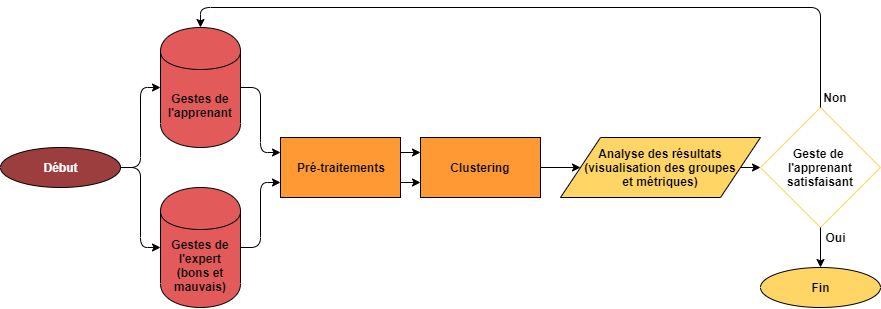

The diagram above was exported from draw.io. Its source (the exported page's mxGraphModel, read from the mxfile embedded in the PNG):
<mxGraphModel dx="1185" dy="557" grid="1" gridSize="10" guides="1" tooltips="1" connect="1" arrows="1" fold="1" page="1" pageScale="1" pageWidth="826" pageHeight="1169" math="0" shadow="0">
  <root>
    <mxCell id="0" />
    <mxCell id="1" parent="0" />
    <mxCell id="otZgtWEZGW6rydAFXvrP-1" value="Geste de &lt;br&gt;l'apprenant satisfaisant" style="rhombus;whiteSpace=wrap;html=1;fillColor=none;strokeColor=#FFD666;fontStyle=1" vertex="1" parent="1">
      <mxGeometry x="770" y="110" width="120" height="120" as="geometry" />
    </mxCell>
    <mxCell id="otZgtWEZGW6rydAFXvrP-2" value="Analyse des résultats&lt;br style=&quot;font-size: 12px;&quot;&gt;(visualisation des groupes &lt;br style=&quot;font-size: 12px;&quot;&gt;et métriques)" style="shape=parallelogram;perimeter=parallelogramPerimeter;whiteSpace=wrap;html=1;fillColor=#FFD666;fontSize=12;fontStyle=1" vertex="1" parent="1">
      <mxGeometry x="570" y="140" width="200" height="60" as="geometry" />
    </mxCell>
    <mxCell id="otZgtWEZGW6rydAFXvrP-3" value="" style="endArrow=classic;html=1;entryX=0;entryY=0.5;entryDx=0;entryDy=0;exitX=1;exitY=0.5;exitDx=0;exitDy=0;" edge="1" parent="1" source="otZgtWEZGW6rydAFXvrP-2" target="otZgtWEZGW6rydAFXvrP-1">
      <mxGeometry width="50" height="50" relative="1" as="geometry">
        <mxPoint x="710" y="290" as="sourcePoint" />
        <mxPoint x="760" y="240" as="targetPoint" />
      </mxGeometry>
    </mxCell>
    <mxCell id="otZgtWEZGW6rydAFXvrP-6" value="Gestes de l'expert (bons et mauvais)" style="shape=cylinder;whiteSpace=wrap;html=1;boundedLbl=1;backgroundOutline=1;fillColor=#E35A5A;fontStyle=1" vertex="1" parent="1">
      <mxGeometry x="170" y="190" width="80" height="120" as="geometry" />
    </mxCell>
    <mxCell id="otZgtWEZGW6rydAFXvrP-7" value="Pré-traitements" style="rounded=0;whiteSpace=wrap;html=1;fillColor=#FF9933;fontColor=#000000;fontStyle=1" vertex="1" parent="1">
      <mxGeometry x="290" y="140" width="120" height="60" as="geometry" />
    </mxCell>
    <mxCell id="otZgtWEZGW6rydAFXvrP-8" value="Clustering" style="rounded=0;whiteSpace=wrap;html=1;fillColor=#FF9933;fontStyle=1" vertex="1" parent="1">
      <mxGeometry x="430" y="140" width="120" height="60" as="geometry" />
    </mxCell>
    <mxCell id="otZgtWEZGW6rydAFXvrP-9" value="Gestes de l'apprenant" style="shape=cylinder;whiteSpace=wrap;html=1;boundedLbl=1;backgroundOutline=1;fillColor=#E35A5A;fontStyle=1" vertex="1" parent="1">
      <mxGeometry x="170" y="30" width="80" height="120" as="geometry" />
    </mxCell>
    <mxCell id="otZgtWEZGW6rydAFXvrP-10" value="" style="endArrow=classic;html=1;entryX=0;entryY=0.75;entryDx=0;entryDy=0;exitX=1;exitY=0.5;exitDx=0;exitDy=0;" edge="1" parent="1" source="otZgtWEZGW6rydAFXvrP-6" target="otZgtWEZGW6rydAFXvrP-7">
      <mxGeometry width="50" height="50" relative="1" as="geometry">
        <mxPoint x="250" y="340" as="sourcePoint" />
        <mxPoint x="300" y="290" as="targetPoint" />
        <Array as="points">
          <mxPoint x="270" y="250" />
          <mxPoint x="270" y="185" />
        </Array>
      </mxGeometry>
    </mxCell>
    <mxCell id="otZgtWEZGW6rydAFXvrP-11" value="" style="endArrow=classic;html=1;exitX=1;exitY=0.5;exitDx=0;exitDy=0;entryX=0;entryY=0.25;entryDx=0;entryDy=0;" edge="1" parent="1" source="otZgtWEZGW6rydAFXvrP-9" target="otZgtWEZGW6rydAFXvrP-7">
      <mxGeometry width="50" height="50" relative="1" as="geometry">
        <mxPoint x="290" y="120" as="sourcePoint" />
        <mxPoint x="340" y="70" as="targetPoint" />
        <Array as="points">
          <mxPoint x="270" y="90" />
          <mxPoint x="270" y="155" />
        </Array>
      </mxGeometry>
    </mxCell>
    <mxCell id="otZgtWEZGW6rydAFXvrP-12" value="" style="endArrow=classic;html=1;entryX=0;entryY=0.75;entryDx=0;entryDy=0;exitX=1;exitY=0.75;exitDx=0;exitDy=0;" edge="1" parent="1" source="otZgtWEZGW6rydAFXvrP-7" target="otZgtWEZGW6rydAFXvrP-8">
      <mxGeometry width="50" height="50" relative="1" as="geometry">
        <mxPoint x="410" y="280" as="sourcePoint" />
        <mxPoint x="460" y="230" as="targetPoint" />
      </mxGeometry>
    </mxCell>
    <mxCell id="otZgtWEZGW6rydAFXvrP-13" value="" style="endArrow=classic;html=1;entryX=0;entryY=0.25;entryDx=0;entryDy=0;exitX=1;exitY=0.25;exitDx=0;exitDy=0;" edge="1" parent="1" source="otZgtWEZGW6rydAFXvrP-7" target="otZgtWEZGW6rydAFXvrP-8">
      <mxGeometry width="50" height="50" relative="1" as="geometry">
        <mxPoint x="350" y="270" as="sourcePoint" />
        <mxPoint x="400" y="220" as="targetPoint" />
      </mxGeometry>
    </mxCell>
    <mxCell id="otZgtWEZGW6rydAFXvrP-14" value="" style="endArrow=classic;html=1;entryX=0;entryY=0.5;entryDx=0;entryDy=0;exitX=1;exitY=0.5;exitDx=0;exitDy=0;" edge="1" parent="1" source="otZgtWEZGW6rydAFXvrP-8" target="otZgtWEZGW6rydAFXvrP-2">
      <mxGeometry width="50" height="50" relative="1" as="geometry">
        <mxPoint x="480" y="270" as="sourcePoint" />
        <mxPoint x="530" y="220" as="targetPoint" />
      </mxGeometry>
    </mxCell>
    <mxCell id="otZgtWEZGW6rydAFXvrP-15" value="" style="endArrow=classic;html=1;exitX=0.5;exitY=0;exitDx=0;exitDy=0;entryX=0.5;entryY=0;entryDx=0;entryDy=0;" edge="1" parent="1" source="otZgtWEZGW6rydAFXvrP-1" target="otZgtWEZGW6rydAFXvrP-9">
      <mxGeometry width="50" height="50" relative="1" as="geometry">
        <mxPoint x="850" y="80" as="sourcePoint" />
        <mxPoint x="870" y="30" as="targetPoint" />
        <Array as="points">
          <mxPoint x="830" y="10" />
          <mxPoint x="210" y="10" />
        </Array>
      </mxGeometry>
    </mxCell>
    <mxCell id="otZgtWEZGW6rydAFXvrP-16" value="Fin" style="ellipse;whiteSpace=wrap;html=1;fillColor=#FFD666;fontStyle=1" vertex="1" parent="1">
      <mxGeometry x="770" y="270" width="120" height="40" as="geometry" />
    </mxCell>
    <mxCell id="otZgtWEZGW6rydAFXvrP-17" value="" style="endArrow=classic;html=1;entryX=0.5;entryY=0;entryDx=0;entryDy=0;exitX=0.5;exitY=1;exitDx=0;exitDy=0;" edge="1" parent="1" source="otZgtWEZGW6rydAFXvrP-1" target="otZgtWEZGW6rydAFXvrP-16">
      <mxGeometry width="50" height="50" relative="1" as="geometry">
        <mxPoint x="680" y="270" as="sourcePoint" />
        <mxPoint x="730" y="220" as="targetPoint" />
      </mxGeometry>
    </mxCell>
    <mxCell id="otZgtWEZGW6rydAFXvrP-18" value="Non" style="text;html=1;strokeColor=none;fillColor=none;align=center;verticalAlign=middle;whiteSpace=wrap;rounded=0;fontStyle=1" vertex="1" parent="1">
      <mxGeometry x="830" y="90" width="30" height="20" as="geometry" />
    </mxCell>
    <mxCell id="otZgtWEZGW6rydAFXvrP-19" value="Oui" style="text;html=1;strokeColor=none;fillColor=none;align=center;verticalAlign=middle;whiteSpace=wrap;rounded=0;fontStyle=1" vertex="1" parent="1">
      <mxGeometry x="830" y="230" width="30" height="20" as="geometry" />
    </mxCell>
    <mxCell id="otZgtWEZGW6rydAFXvrP-20" value="Début" style="ellipse;whiteSpace=wrap;html=1;fillColor=#9C3E3E;fontStyle=1;fontColor=#FFFFFF;" vertex="1" parent="1">
      <mxGeometry x="10" y="150" width="120" height="40" as="geometry" />
    </mxCell>
    <mxCell id="otZgtWEZGW6rydAFXvrP-21" value="" style="endArrow=classic;html=1;fontSize=12;fontColor=#000000;entryX=0;entryY=0.5;entryDx=0;entryDy=0;exitX=1;exitY=0.5;exitDx=0;exitDy=0;" edge="1" parent="1" source="otZgtWEZGW6rydAFXvrP-20" target="otZgtWEZGW6rydAFXvrP-9">
      <mxGeometry width="50" height="50" relative="1" as="geometry">
        <mxPoint x="60" y="110" as="sourcePoint" />
        <mxPoint x="110" y="60" as="targetPoint" />
        <Array as="points">
          <mxPoint x="150" y="170" />
          <mxPoint x="150" y="90" />
        </Array>
      </mxGeometry>
    </mxCell>
    <mxCell id="otZgtWEZGW6rydAFXvrP-22" value="" style="endArrow=classic;html=1;fontSize=12;fontColor=#000000;entryX=0;entryY=0.5;entryDx=0;entryDy=0;" edge="1" parent="1" target="otZgtWEZGW6rydAFXvrP-6">
      <mxGeometry width="50" height="50" relative="1" as="geometry">
        <mxPoint x="130" y="170" as="sourcePoint" />
        <mxPoint x="40" y="260" as="targetPoint" />
        <Array as="points">
          <mxPoint x="150" y="170" />
          <mxPoint x="150" y="250" />
        </Array>
      </mxGeometry>
    </mxCell>
  </root>
</mxGraphModel>